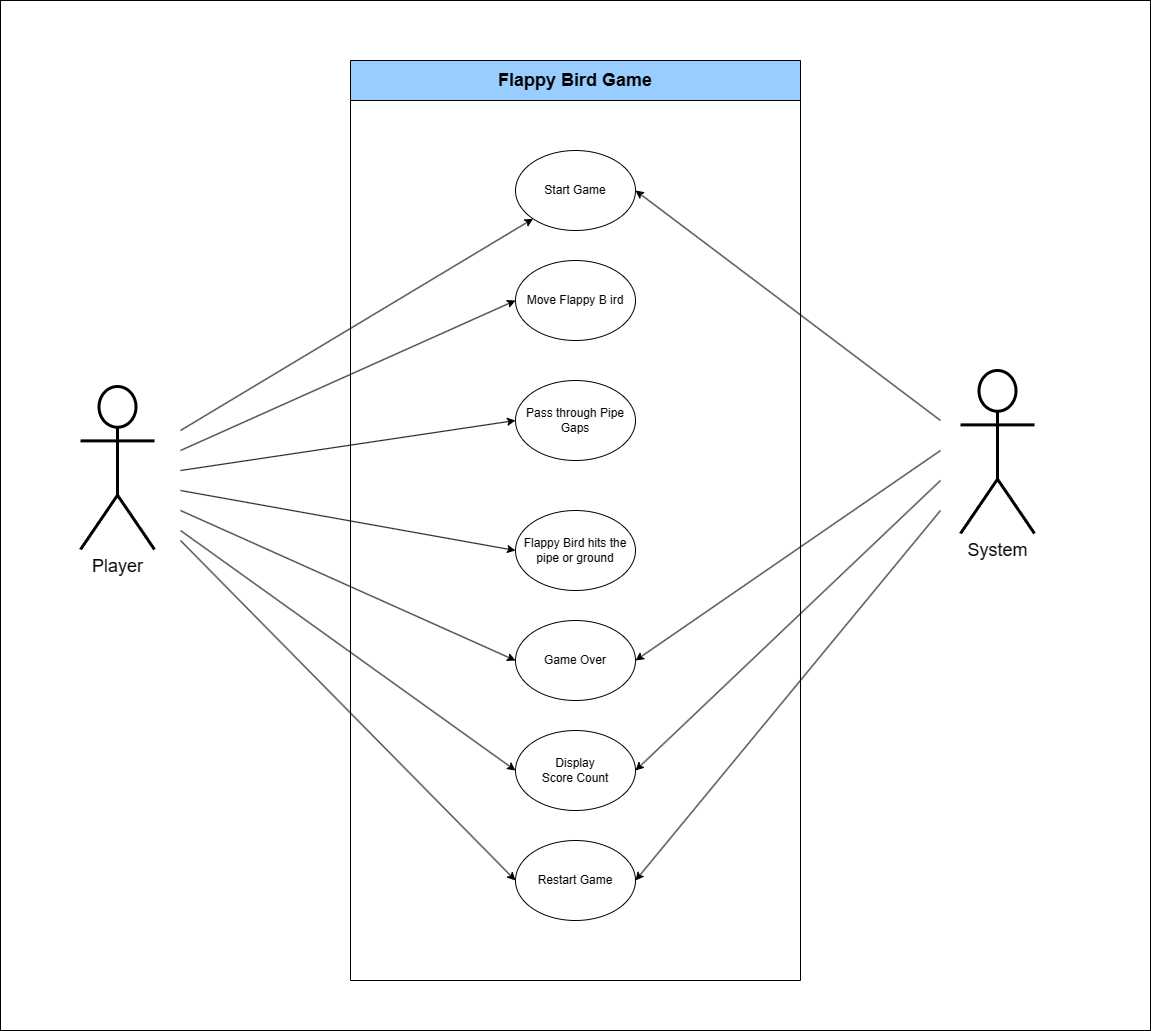

The diagram above was exported from draw.io. Its source (the exported page's mxGraphModel, read from the mxfile embedded in the PNG):
<mxGraphModel dx="4218" dy="2333" grid="1" gridSize="10" guides="1" tooltips="1" connect="1" arrows="1" fold="1" page="1" pageScale="1" pageWidth="827" pageHeight="1169" math="0" shadow="0">
  <root>
    <mxCell id="0" />
    <mxCell id="1" parent="0" />
    <mxCell id="2" value="" style="rounded=0;whiteSpace=wrap;html=1;" vertex="1" parent="1">
      <mxGeometry x="-1510" y="1860" width="1150" height="1030" as="geometry" />
    </mxCell>
    <mxCell id="3" value="&lt;font style=&quot;font-size: 18px;&quot;&gt;Player&lt;/font&gt;" style="shape=umlActor;verticalLabelPosition=bottom;verticalAlign=top;html=1;outlineConnect=0;strokeWidth=3;" vertex="1" parent="1">
      <mxGeometry x="-1430" y="2246" width="74" height="163" as="geometry" />
    </mxCell>
    <mxCell id="4" value="&lt;font style=&quot;font-size: 18px;&quot;&gt;Flappy Bird Game&lt;/font&gt;" style="swimlane;whiteSpace=wrap;html=1;startSize=40;fillColor=#99CCFF;" vertex="1" parent="1">
      <mxGeometry x="-1160" y="1920" width="450" height="920" as="geometry" />
    </mxCell>
    <mxCell id="5" value="Start Game" style="ellipse;whiteSpace=wrap;html=1;" vertex="1" parent="4">
      <mxGeometry x="165" y="90" width="120" height="80" as="geometry" />
    </mxCell>
    <mxCell id="6" value="Move Flappy B ird" style="ellipse;whiteSpace=wrap;html=1;" vertex="1" parent="4">
      <mxGeometry x="165" y="200" width="120" height="80" as="geometry" />
    </mxCell>
    <mxCell id="7" value="Pass through Pipe Gaps" style="ellipse;whiteSpace=wrap;html=1;" vertex="1" parent="4">
      <mxGeometry x="165" y="320" width="120" height="80" as="geometry" />
    </mxCell>
    <mxCell id="8" value="Flappy Bird hits the pipe or ground" style="ellipse;whiteSpace=wrap;html=1;" vertex="1" parent="4">
      <mxGeometry x="165" y="450" width="120" height="80" as="geometry" />
    </mxCell>
    <mxCell id="9" value="Game Over" style="ellipse;whiteSpace=wrap;html=1;" vertex="1" parent="4">
      <mxGeometry x="165" y="560" width="120" height="80" as="geometry" />
    </mxCell>
    <mxCell id="10" value="Display &lt;br&gt;Score Count" style="ellipse;whiteSpace=wrap;html=1;" vertex="1" parent="4">
      <mxGeometry x="165" y="670" width="120" height="80" as="geometry" />
    </mxCell>
    <mxCell id="11" value="Restart Game" style="ellipse;whiteSpace=wrap;html=1;" vertex="1" parent="4">
      <mxGeometry x="165" y="780" width="120" height="80" as="geometry" />
    </mxCell>
    <mxCell id="12" value="&lt;font style=&quot;font-size: 18px;&quot;&gt;System&lt;/font&gt;" style="shape=umlActor;verticalLabelPosition=bottom;verticalAlign=top;html=1;outlineConnect=0;strokeWidth=3;" vertex="1" parent="1">
      <mxGeometry x="-550" y="2230" width="74" height="163" as="geometry" />
    </mxCell>
    <mxCell id="13" value="" style="endArrow=classic;html=1;rounded=0;entryX=0;entryY=1;entryDx=0;entryDy=0;" edge="1" target="5" parent="1">
      <mxGeometry width="50" height="50" relative="1" as="geometry">
        <mxPoint x="-1330" y="2290" as="sourcePoint" />
        <mxPoint x="-1280" y="2240" as="targetPoint" />
      </mxGeometry>
    </mxCell>
    <mxCell id="14" value="" style="endArrow=classic;html=1;rounded=0;entryX=0;entryY=0.5;entryDx=0;entryDy=0;" edge="1" target="6" parent="1">
      <mxGeometry width="50" height="50" relative="1" as="geometry">
        <mxPoint x="-1330" y="2310" as="sourcePoint" />
        <mxPoint x="-1270" y="2360" as="targetPoint" />
      </mxGeometry>
    </mxCell>
    <mxCell id="15" value="" style="endArrow=classic;html=1;rounded=0;entryX=0;entryY=0.5;entryDx=0;entryDy=0;" edge="1" target="7" parent="1">
      <mxGeometry width="50" height="50" relative="1" as="geometry">
        <mxPoint x="-1330" y="2330" as="sourcePoint" />
        <mxPoint x="-1270" y="2360" as="targetPoint" />
      </mxGeometry>
    </mxCell>
    <mxCell id="16" value="" style="endArrow=classic;html=1;rounded=0;entryX=0;entryY=0.5;entryDx=0;entryDy=0;" edge="1" target="8" parent="1">
      <mxGeometry width="50" height="50" relative="1" as="geometry">
        <mxPoint x="-1330" y="2350" as="sourcePoint" />
        <mxPoint x="-1270" y="2360" as="targetPoint" />
      </mxGeometry>
    </mxCell>
    <mxCell id="17" value="" style="endArrow=classic;html=1;rounded=0;entryX=0;entryY=0.5;entryDx=0;entryDy=0;" edge="1" target="9" parent="1">
      <mxGeometry width="50" height="50" relative="1" as="geometry">
        <mxPoint x="-1330" y="2370" as="sourcePoint" />
        <mxPoint x="-1270" y="2360" as="targetPoint" />
      </mxGeometry>
    </mxCell>
    <mxCell id="18" value="" style="endArrow=classic;html=1;rounded=0;entryX=0;entryY=0.5;entryDx=0;entryDy=0;" edge="1" target="10" parent="1">
      <mxGeometry width="50" height="50" relative="1" as="geometry">
        <mxPoint x="-1330" y="2390" as="sourcePoint" />
        <mxPoint x="-1270" y="2360" as="targetPoint" />
      </mxGeometry>
    </mxCell>
    <mxCell id="19" value="" style="endArrow=classic;html=1;rounded=0;entryX=0;entryY=0.5;entryDx=0;entryDy=0;" edge="1" target="11" parent="1">
      <mxGeometry width="50" height="50" relative="1" as="geometry">
        <mxPoint x="-1330" y="2400" as="sourcePoint" />
        <mxPoint x="-1270" y="2360" as="targetPoint" />
      </mxGeometry>
    </mxCell>
    <mxCell id="20" value="" style="endArrow=classic;html=1;rounded=0;entryX=1;entryY=0.5;entryDx=0;entryDy=0;" edge="1" target="5" parent="1">
      <mxGeometry width="50" height="50" relative="1" as="geometry">
        <mxPoint x="-570" y="2280" as="sourcePoint" />
        <mxPoint x="-800" y="2360" as="targetPoint" />
      </mxGeometry>
    </mxCell>
    <mxCell id="21" value="" style="endArrow=classic;html=1;rounded=0;entryX=1;entryY=0.5;entryDx=0;entryDy=0;" edge="1" target="9" parent="1">
      <mxGeometry width="50" height="50" relative="1" as="geometry">
        <mxPoint x="-570" y="2310" as="sourcePoint" />
        <mxPoint x="-800" y="2360" as="targetPoint" />
      </mxGeometry>
    </mxCell>
    <mxCell id="22" value="" style="endArrow=classic;html=1;rounded=0;entryX=1;entryY=0.5;entryDx=0;entryDy=0;" edge="1" target="10" parent="1">
      <mxGeometry width="50" height="50" relative="1" as="geometry">
        <mxPoint x="-570" y="2340" as="sourcePoint" />
        <mxPoint x="-800" y="2360" as="targetPoint" />
      </mxGeometry>
    </mxCell>
    <mxCell id="23" value="" style="endArrow=classic;html=1;rounded=0;entryX=1;entryY=0.5;entryDx=0;entryDy=0;" edge="1" target="11" parent="1">
      <mxGeometry width="50" height="50" relative="1" as="geometry">
        <mxPoint x="-570" y="2370" as="sourcePoint" />
        <mxPoint x="-800" y="2360" as="targetPoint" />
      </mxGeometry>
    </mxCell>
  </root>
</mxGraphModel>